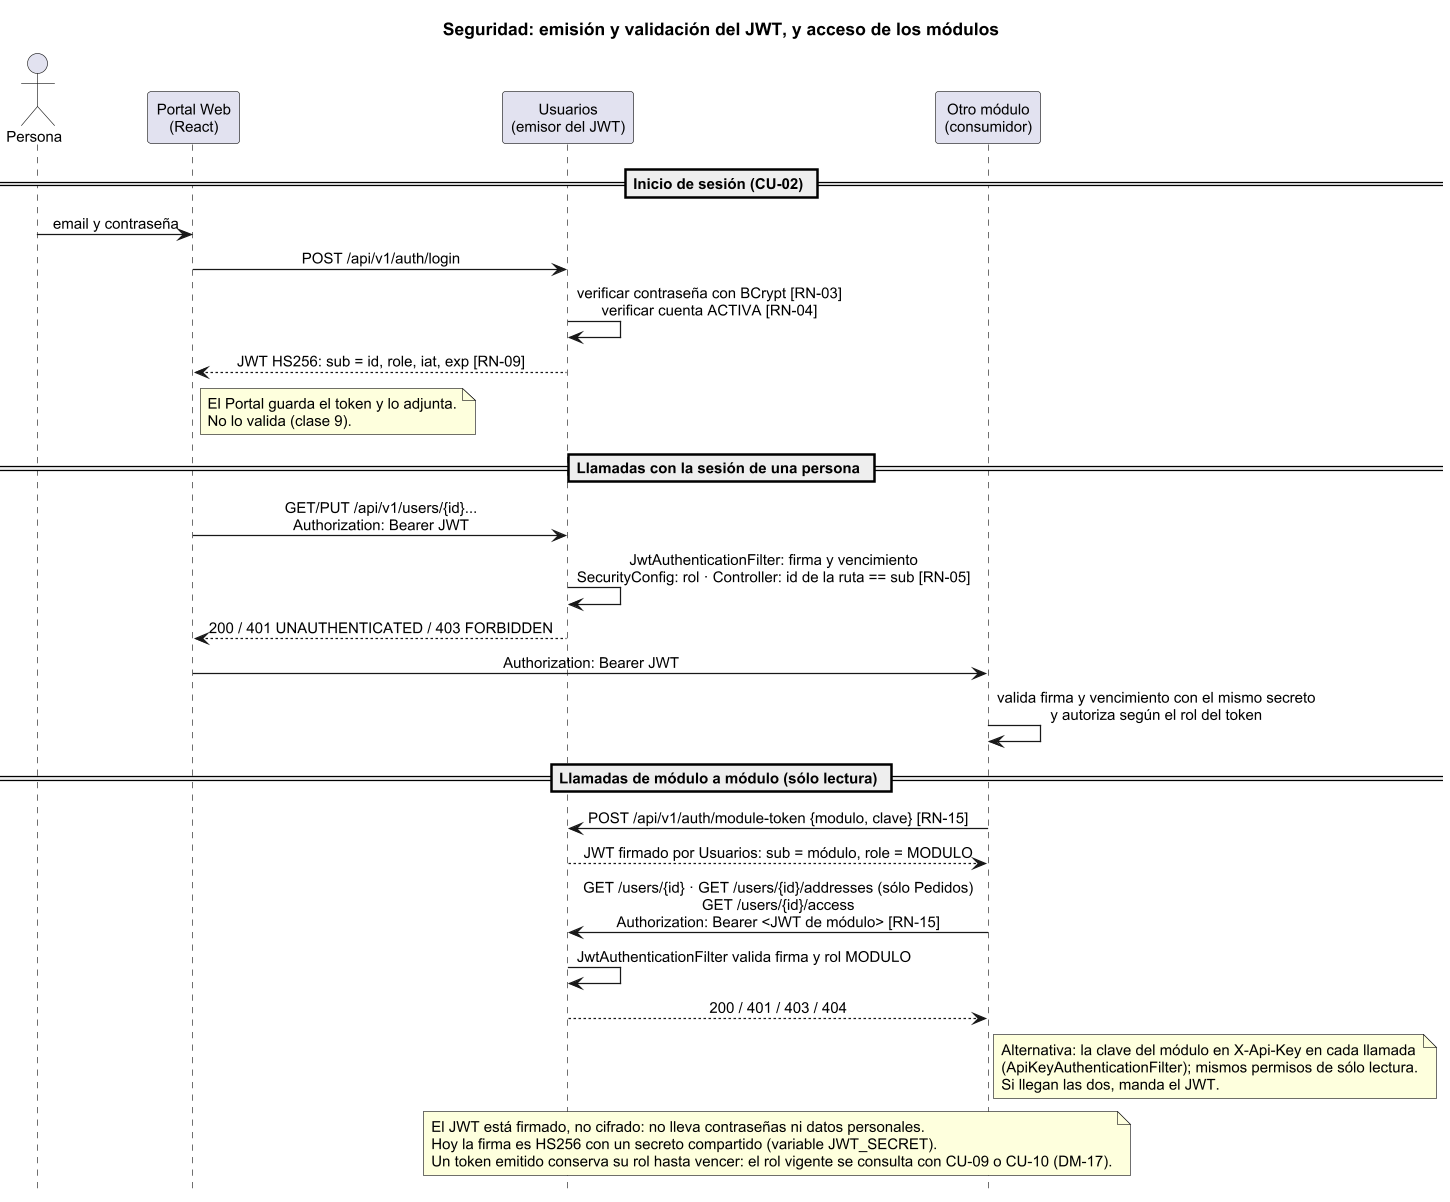

The diagram above was rendered by PlantUML. Its source (embedded in the PNG):
@startuml seguridad
skinparam dpi 120
skinparam shadowing false
skinparam defaultFontName Arial
skinparam defaultFontSize 12
skinparam sequenceMessageAlign center
hide footbox
title Seguridad: emisión y validación del JWT, y acceso de los módulos

actor Persona as P
participant "Portal Web\n(React)" as W
participant "Usuarios\n(emisor del JWT)" as U
participant "Otro módulo\n(consumidor)" as M

== Inicio de sesión (CU-02) ==
P -> W : email y contraseña
W -> U : POST /api/v1/auth/login
U -> U : verificar contraseña con BCrypt [RN-03]\nverificar cuenta ACTIVA [RN-04]
U --> W : JWT HS256: sub = id, role, iat, exp [RN-09]
note right of W : El Portal guarda el token y lo adjunta.\nNo lo valida (clase 9).

== Llamadas con la sesión de una persona ==
W -> U : GET/PUT /api/v1/users/{id}...\nAuthorization: Bearer JWT
U -> U : JwtAuthenticationFilter: firma y vencimiento\nSecurityConfig: rol · Controller: id de la ruta == sub [RN-05]
U --> W : 200 / 401 UNAUTHENTICATED / 403 FORBIDDEN
W -> M : Authorization: Bearer JWT
M -> M : valida firma y vencimiento con el mismo secreto\ny autoriza según el rol del token

== Llamadas de módulo a módulo (sólo lectura) ==
M -> U : POST /api/v1/auth/module-token {modulo, clave} [RN-15]
U --> M : JWT firmado por Usuarios: sub = módulo, role = MODULO
M -> U : GET /users/{id} · GET /users/{id}/addresses (sólo Pedidos)\nGET /users/{id}/access\nAuthorization: Bearer <JWT de módulo> [RN-15]
U -> U : JwtAuthenticationFilter valida firma y rol MODULO
U --> M : 200 / 401 / 403 / 404
note right of M
  Alternativa: la clave del módulo en X-Api-Key en cada llamada
  (ApiKeyAuthenticationFilter); mismos permisos de sólo lectura.
  Si llegan las dos, manda el JWT.
end note

note over U, M
  El JWT está firmado, no cifrado: no lleva contraseñas ni datos personales.
  Hoy la firma es HS256 con un secreto compartido (variable JWT_SECRET).
  Un token emitido conserva su rol hasta vencer: el rol vigente se consulta con CU-09 o CU-10 (DM-17).
end note
@enduml